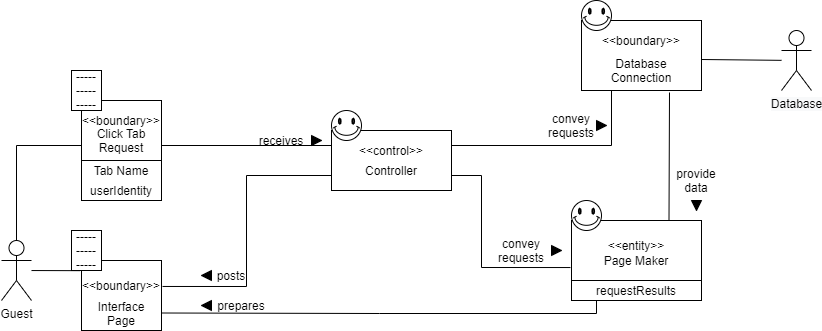

The diagram above was exported from draw.io. Its source (the exported page's mxGraphModel, read from the mxfile embedded in the PNG):
<mxGraphModel dx="1422" dy="794" grid="1" gridSize="10" guides="1" tooltips="1" connect="1" arrows="1" fold="1" page="1" pageScale="1" pageWidth="827" pageHeight="1169" math="0" shadow="0">
  <root>
    <mxCell id="0" />
    <mxCell id="1" parent="0" />
    <mxCell id="-7GFlVDksnStliJgZsOv-68" value="" style="shape=internalStorage;whiteSpace=wrap;html=1;backgroundOutline=1;dx=130;dy=60;" parent="1" vertex="1">
      <mxGeometry x="600" y="290" width="130" height="80" as="geometry" />
    </mxCell>
    <mxCell id="-7GFlVDksnStliJgZsOv-37" value="" style="verticalLabelPosition=bottom;verticalAlign=top;html=1;shape=mxgraph.basic.smiley" parent="1" vertex="1">
      <mxGeometry x="600" y="270" width="30" height="30" as="geometry" />
    </mxCell>
    <mxCell id="-7GFlVDksnStliJgZsOv-66" value="" style="shape=internalStorage;whiteSpace=wrap;html=1;backgroundOutline=1;dx=120;dy=80;" parent="1" vertex="1">
      <mxGeometry x="610" y="90" width="120" height="70" as="geometry" />
    </mxCell>
    <mxCell id="-7GFlVDksnStliJgZsOv-38" value="" style="verticalLabelPosition=bottom;verticalAlign=top;html=1;shape=mxgraph.basic.smiley" parent="1" vertex="1">
      <mxGeometry x="610" y="70" width="30" height="30" as="geometry" />
    </mxCell>
    <mxCell id="qY51X5PkFpjmxdAJgt8f-28" style="edgeStyle=orthogonalEdgeStyle;rounded=0;orthogonalLoop=1;jettySize=auto;html=1;exitX=0;exitY=0.75;exitDx=0;exitDy=0;entryX=1.013;entryY=0.371;entryDx=0;entryDy=0;endArrow=none;endFill=0;entryPerimeter=0;" parent="1" source="-7GFlVDksnStliJgZsOv-65" target="-7GFlVDksnStliJgZsOv-64" edge="1">
      <mxGeometry relative="1" as="geometry" />
    </mxCell>
    <mxCell id="qY51X5PkFpjmxdAJgt8f-30" style="edgeStyle=orthogonalEdgeStyle;rounded=0;orthogonalLoop=1;jettySize=auto;html=1;exitX=1;exitY=0.75;exitDx=0;exitDy=0;entryX=-0.008;entryY=0.588;entryDx=0;entryDy=0;entryPerimeter=0;endArrow=none;endFill=0;" parent="1" source="-7GFlVDksnStliJgZsOv-65" target="-7GFlVDksnStliJgZsOv-68" edge="1">
      <mxGeometry relative="1" as="geometry">
        <Array as="points">
          <mxPoint x="510" y="245" />
          <mxPoint x="510" y="337" />
        </Array>
      </mxGeometry>
    </mxCell>
    <mxCell id="qY51X5PkFpjmxdAJgt8f-31" style="edgeStyle=orthogonalEdgeStyle;rounded=0;orthogonalLoop=1;jettySize=auto;html=1;exitX=1;exitY=0.25;exitDx=0;exitDy=0;entryX=0.25;entryY=1;entryDx=0;entryDy=0;endArrow=none;endFill=0;" parent="1" source="-7GFlVDksnStliJgZsOv-65" target="-7GFlVDksnStliJgZsOv-66" edge="1">
      <mxGeometry relative="1" as="geometry" />
    </mxCell>
    <mxCell id="-7GFlVDksnStliJgZsOv-65" value="" style="shape=internalStorage;whiteSpace=wrap;html=1;backgroundOutline=1;dx=120;dy=80;" parent="1" vertex="1">
      <mxGeometry x="360" y="200" width="120" height="60" as="geometry" />
    </mxCell>
    <mxCell id="-7GFlVDksnStliJgZsOv-64" value="" style="shape=internalStorage;whiteSpace=wrap;html=1;backgroundOutline=1;dx=80;dy=110;" parent="1" vertex="1">
      <mxGeometry x="110" y="330" width="80" height="70" as="geometry" />
    </mxCell>
    <mxCell id="-7GFlVDksnStliJgZsOv-62" value="" style="shape=internalStorage;whiteSpace=wrap;html=1;backgroundOutline=1;dx=80;dy=60;" parent="1" vertex="1">
      <mxGeometry x="110" y="170" width="80" height="100" as="geometry" />
    </mxCell>
    <mxCell id="-7GFlVDksnStliJgZsOv-1" value="&lt;span&gt;Guest&lt;/span&gt;" style="shape=umlActor;verticalLabelPosition=bottom;verticalAlign=top;html=1;outlineConnect=0;" parent="1" vertex="1">
      <mxGeometry x="30" y="310" width="30" height="60" as="geometry" />
    </mxCell>
    <mxCell id="-7GFlVDksnStliJgZsOv-5" value="Interface Page" style="text;html=1;strokeColor=none;fillColor=none;align=center;verticalAlign=middle;whiteSpace=wrap;rounded=0;" parent="1" vertex="1">
      <mxGeometry x="130" y="370" width="40" height="25" as="geometry" />
    </mxCell>
    <mxCell id="-7GFlVDksnStliJgZsOv-10" value="Controller" style="text;html=1;strokeColor=none;fillColor=none;align=center;verticalAlign=middle;whiteSpace=wrap;rounded=0;" parent="1" vertex="1">
      <mxGeometry x="400" y="230" width="40" height="20" as="geometry" />
    </mxCell>
    <mxCell id="-7GFlVDksnStliJgZsOv-12" value="Page Maker" style="text;html=1;strokeColor=none;fillColor=none;align=center;verticalAlign=middle;whiteSpace=wrap;rounded=0;" parent="1" vertex="1">
      <mxGeometry x="625" y="320" width="80" height="20" as="geometry" />
    </mxCell>
    <mxCell id="-7GFlVDksnStliJgZsOv-14" value="Database Connection" style="text;html=1;strokeColor=none;fillColor=none;align=center;verticalAlign=middle;whiteSpace=wrap;rounded=0;" parent="1" vertex="1">
      <mxGeometry x="650" y="130" width="40" height="20" as="geometry" />
    </mxCell>
    <mxCell id="-7GFlVDksnStliJgZsOv-24" value="receives" style="text;html=1;strokeColor=none;fillColor=none;align=center;verticalAlign=middle;whiteSpace=wrap;rounded=0;" parent="1" vertex="1">
      <mxGeometry x="290" y="200" width="40" height="20" as="geometry" />
    </mxCell>
    <mxCell id="-7GFlVDksnStliJgZsOv-25" value="posts" style="text;html=1;strokeColor=none;fillColor=none;align=center;verticalAlign=middle;whiteSpace=wrap;rounded=0;" parent="1" vertex="1">
      <mxGeometry x="240" y="335" width="40" height="20" as="geometry" />
    </mxCell>
    <mxCell id="-7GFlVDksnStliJgZsOv-26" value="prepares" style="text;html=1;strokeColor=none;fillColor=none;align=center;verticalAlign=middle;whiteSpace=wrap;rounded=0;" parent="1" vertex="1">
      <mxGeometry x="250" y="365" width="40" height="20" as="geometry" />
    </mxCell>
    <mxCell id="-7GFlVDksnStliJgZsOv-28" value="convey requests" style="text;html=1;strokeColor=none;fillColor=none;align=center;verticalAlign=middle;whiteSpace=wrap;rounded=0;" parent="1" vertex="1">
      <mxGeometry x="530" y="310" width="40" height="20" as="geometry" />
    </mxCell>
    <mxCell id="-7GFlVDksnStliJgZsOv-31" value="convey requests" style="text;html=1;strokeColor=none;fillColor=none;align=center;verticalAlign=middle;whiteSpace=wrap;rounded=0;" parent="1" vertex="1">
      <mxGeometry x="580" y="185" width="40" height="20" as="geometry" />
    </mxCell>
    <mxCell id="-7GFlVDksnStliJgZsOv-32" value="provide data" style="text;html=1;strokeColor=none;fillColor=none;align=center;verticalAlign=middle;whiteSpace=wrap;rounded=0;" parent="1" vertex="1">
      <mxGeometry x="705" y="240" width="40" height="20" as="geometry" />
    </mxCell>
    <mxCell id="-7GFlVDksnStliJgZsOv-35" value="" style="endArrow=none;html=1;entryX=-0.028;entryY=0.168;entryDx=0;entryDy=0;entryPerimeter=0;" parent="1" source="-7GFlVDksnStliJgZsOv-1" edge="1">
      <mxGeometry width="50" height="50" relative="1" as="geometry">
        <mxPoint x="320" y="250" as="sourcePoint" />
        <mxPoint x="107.75999999999999" y="340.15999999999985" as="targetPoint" />
      </mxGeometry>
    </mxCell>
    <mxCell id="-7GFlVDksnStliJgZsOv-36" value="" style="verticalLabelPosition=bottom;verticalAlign=top;html=1;shape=mxgraph.basic.smiley" parent="1" vertex="1">
      <mxGeometry x="360" y="180" width="30" height="30" as="geometry" />
    </mxCell>
    <mxCell id="-7GFlVDksnStliJgZsOv-42" value="&amp;lt;&amp;lt;control&amp;gt;&amp;gt;" style="text;html=1;strokeColor=none;fillColor=none;align=center;verticalAlign=middle;whiteSpace=wrap;rounded=0;" parent="1" vertex="1">
      <mxGeometry x="400" y="210" width="40" height="20" as="geometry" />
    </mxCell>
    <mxCell id="-7GFlVDksnStliJgZsOv-44" value="&amp;lt;&amp;lt;boundary&amp;gt;&amp;gt;" style="text;html=1;strokeColor=none;fillColor=none;align=center;verticalAlign=middle;whiteSpace=wrap;rounded=0;" parent="1" vertex="1">
      <mxGeometry x="130" y="180" width="40" height="20" as="geometry" />
    </mxCell>
    <mxCell id="-7GFlVDksnStliJgZsOv-46" value="&amp;lt;&amp;lt;boundary&amp;gt;&amp;gt;" style="text;html=1;strokeColor=none;fillColor=none;align=center;verticalAlign=middle;whiteSpace=wrap;rounded=0;" parent="1" vertex="1">
      <mxGeometry x="130" y="345" width="40" height="20" as="geometry" />
    </mxCell>
    <mxCell id="-7GFlVDksnStliJgZsOv-61" value="Tab Name" style="text;html=1;strokeColor=none;fillColor=none;align=center;verticalAlign=middle;whiteSpace=wrap;rounded=0;" parent="1" vertex="1">
      <mxGeometry x="110" y="230" width="80" height="20" as="geometry" />
    </mxCell>
    <mxCell id="qY51X5PkFpjmxdAJgt8f-29" style="edgeStyle=orthogonalEdgeStyle;rounded=0;orthogonalLoop=1;jettySize=auto;html=1;exitX=0;exitY=0.75;exitDx=0;exitDy=0;entryX=0.5;entryY=0;entryDx=0;entryDy=0;entryPerimeter=0;endArrow=none;endFill=0;" parent="1" source="-7GFlVDksnStliJgZsOv-63" target="-7GFlVDksnStliJgZsOv-1" edge="1">
      <mxGeometry relative="1" as="geometry" />
    </mxCell>
    <mxCell id="-7GFlVDksnStliJgZsOv-63" value="Click Tab Request" style="text;html=1;strokeColor=none;fillColor=none;align=center;verticalAlign=middle;whiteSpace=wrap;rounded=0;" parent="1" vertex="1">
      <mxGeometry x="110" y="200" width="80" height="20" as="geometry" />
    </mxCell>
    <mxCell id="-7GFlVDksnStliJgZsOv-67" value="&amp;lt;&amp;lt;boundary&amp;gt;&amp;gt;" style="text;html=1;strokeColor=none;fillColor=none;align=center;verticalAlign=middle;whiteSpace=wrap;rounded=0;" parent="1" vertex="1">
      <mxGeometry x="650" y="100" width="40" height="20" as="geometry" />
    </mxCell>
    <mxCell id="-7GFlVDksnStliJgZsOv-70" value="&amp;lt;&amp;lt;entity&amp;gt;&amp;gt;" style="text;html=1;strokeColor=none;fillColor=none;align=center;verticalAlign=middle;whiteSpace=wrap;rounded=0;" parent="1" vertex="1">
      <mxGeometry x="645" y="305" width="40" height="20" as="geometry" />
    </mxCell>
    <mxCell id="-7GFlVDksnStliJgZsOv-71" value="&lt;span style=&quot;color: rgb(0 , 0 , 0) ; font-family: &amp;#34;helvetica&amp;#34; ; font-size: 12px ; font-style: normal ; font-weight: 400 ; letter-spacing: normal ; text-align: center ; text-indent: 0px ; text-transform: none ; word-spacing: 0px ; background-color: rgb(248 , 249 , 250) ; display: inline ; float: none&quot;&gt;Database&lt;/span&gt;&lt;br&gt;" style="shape=umlActor;verticalLabelPosition=bottom;verticalAlign=top;html=1;outlineConnect=0;" parent="1" vertex="1">
      <mxGeometry x="810" y="100" width="30" height="60" as="geometry" />
    </mxCell>
    <mxCell id="-7GFlVDksnStliJgZsOv-73" value="" style="endArrow=none;html=1;" parent="1" target="-7GFlVDksnStliJgZsOv-71" edge="1">
      <mxGeometry width="50" height="50" relative="1" as="geometry">
        <mxPoint x="730" y="129" as="sourcePoint" />
        <mxPoint x="500" y="200" as="targetPoint" />
      </mxGeometry>
    </mxCell>
    <mxCell id="-7GFlVDksnStliJgZsOv-89" value="-----&lt;br&gt;-----&lt;br&gt;-----" style="whiteSpace=wrap;html=1;align=center;" parent="1" vertex="1">
      <mxGeometry x="100" y="140" width="30" height="40" as="geometry" />
    </mxCell>
    <mxCell id="-7GFlVDksnStliJgZsOv-91" value="-----&lt;br&gt;-----&lt;br&gt;-----" style="whiteSpace=wrap;html=1;align=center;" parent="1" vertex="1">
      <mxGeometry x="100" y="300" width="30" height="40" as="geometry" />
    </mxCell>
    <mxCell id="qY51X5PkFpjmxdAJgt8f-1" value="" style="endArrow=none;html=1;entryX=0;entryY=0.25;entryDx=0;entryDy=0;exitX=1;exitY=0.75;exitDx=0;exitDy=0;" parent="1" source="-7GFlVDksnStliJgZsOv-63" target="-7GFlVDksnStliJgZsOv-65" edge="1">
      <mxGeometry width="50" height="50" relative="1" as="geometry">
        <mxPoint x="190" y="220" as="sourcePoint" />
        <mxPoint x="240" y="170" as="targetPoint" />
      </mxGeometry>
    </mxCell>
    <mxCell id="qY51X5PkFpjmxdAJgt8f-3" value="" style="triangle;whiteSpace=wrap;html=1;fillColor=#000000;" parent="1" vertex="1">
      <mxGeometry x="340" y="205" width="10" height="10" as="geometry" />
    </mxCell>
    <mxCell id="qY51X5PkFpjmxdAJgt8f-5" value="" style="triangle;whiteSpace=wrap;html=1;fillColor=#000000;direction=west;" parent="1" vertex="1">
      <mxGeometry x="230" y="340" width="10" height="10" as="geometry" />
    </mxCell>
    <mxCell id="qY51X5PkFpjmxdAJgt8f-7" value="" style="triangle;whiteSpace=wrap;html=1;fillColor=#000000;" parent="1" vertex="1">
      <mxGeometry x="625" y="190" width="10" height="10" as="geometry" />
    </mxCell>
    <mxCell id="qY51X5PkFpjmxdAJgt8f-11" value="" style="triangle;whiteSpace=wrap;html=1;fillColor=#000000;direction=west;" parent="1" vertex="1">
      <mxGeometry x="230" y="370" width="10" height="10" as="geometry" />
    </mxCell>
    <mxCell id="qY51X5PkFpjmxdAJgt8f-14" value="" style="triangle;whiteSpace=wrap;html=1;fillColor=#000000;" parent="1" vertex="1">
      <mxGeometry x="580" y="315" width="10" height="10" as="geometry" />
    </mxCell>
    <mxCell id="qY51X5PkFpjmxdAJgt8f-15" value="" style="endArrow=none;html=1;exitX=0.75;exitY=0;exitDx=0;exitDy=0;" parent="1" source="-7GFlVDksnStliJgZsOv-68" edge="1">
      <mxGeometry width="50" height="50" relative="1" as="geometry">
        <mxPoint x="655" y="210" as="sourcePoint" />
        <mxPoint x="698" y="162" as="targetPoint" />
      </mxGeometry>
    </mxCell>
    <mxCell id="qY51X5PkFpjmxdAJgt8f-17" value="" style="triangle;whiteSpace=wrap;html=1;fillColor=#000000;direction=south;" parent="1" vertex="1">
      <mxGeometry x="720" y="270" width="10" height="10" as="geometry" />
    </mxCell>
    <mxCell id="qY51X5PkFpjmxdAJgt8f-18" value="userIdentity" style="text;html=1;strokeColor=none;fillColor=none;align=center;verticalAlign=middle;whiteSpace=wrap;rounded=0;" parent="1" vertex="1">
      <mxGeometry x="110" y="250" width="80" height="20" as="geometry" />
    </mxCell>
    <mxCell id="qY51X5PkFpjmxdAJgt8f-27" style="edgeStyle=orthogonalEdgeStyle;rounded=0;orthogonalLoop=1;jettySize=auto;html=1;exitX=0;exitY=1;exitDx=0;exitDy=0;entryX=1;entryY=0.75;entryDx=0;entryDy=0;endArrow=none;endFill=0;" parent="1" source="qY51X5PkFpjmxdAJgt8f-19" target="-7GFlVDksnStliJgZsOv-64" edge="1">
      <mxGeometry relative="1" as="geometry">
        <Array as="points">
          <mxPoint x="625" y="383" />
          <mxPoint x="408" y="383" />
        </Array>
      </mxGeometry>
    </mxCell>
    <mxCell id="qY51X5PkFpjmxdAJgt8f-19" value="requestResults" style="text;html=1;strokeColor=none;fillColor=none;align=center;verticalAlign=middle;whiteSpace=wrap;rounded=0;" parent="1" vertex="1">
      <mxGeometry x="625" y="350" width="80" height="20" as="geometry" />
    </mxCell>
  </root>
</mxGraphModel>